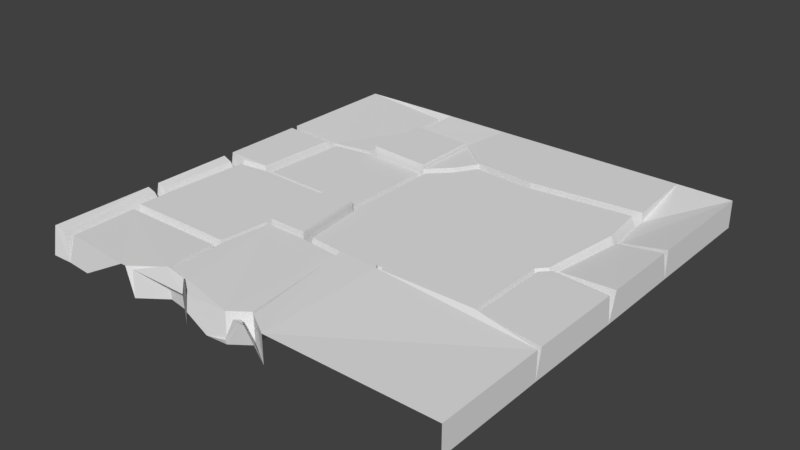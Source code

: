 # Source: Floor_Tile3.blend  (saved by Blender 2.78.0; exported with 4.5.12 LTS)
import bpy
from mathutils import Matrix  # noqa: F401  (used for matrix-valued properties, if any)

bpy.ops.wm.read_factory_settings(use_empty=True)
scene = bpy.context.scene
scene.name = 'Scene'

# ---- collections
col_collection_1 = bpy.data.collections.new('Collection 1'); scene.collection.children.link(col_collection_1)

# ---- world
world_world = bpy.data.worlds.new('World'); scene.world = world_world
world_world.color = (0.05088, 0.05088, 0.05088)
world_world.use_sun_shadow = False
world_world.sun_shadow_jitter_overblur = 0.0
world_world.cycles.sampling_method = 'MANUAL'

# ---- meshes
me_plane_003 = bpy.data.meshes.new('Plane.003')
me_plane_003.from_pydata([(5.001, 4.976, -0.02061), (2.039, 4.988, -0.02061), (4.356, 4.98, -0.02061), (4.356, 4.98, 0.3), (5.001, 4.976, 0.3), (2.039, 4.988, 0.3), (4.356, 4.98, 0.3), (5.001, 3.55, -0.02061), (5.001, 3.55, 0.3), (4.422, 4.096, -0.02061), (4.422, 4.096, 0.2009), (4.488, 3.55, 0.2009), (4.422, 4.096, 0.3092), (1.987, 4.343, -0.02061), (1.987, 4.343, 0.3092), (2.388, 4.027, 0.3092), (3.121, 3.97, 0.3092), (4.488, 3.55, -0.02061), (3.121, 3.97, -0.02061), (2.039, 4.988, 0.3), (1.987, 4.343, 0.258), (2.388, 4.027, -0.02061), (4.488, 3.467, 0.2322), (5.001, 3.467, 0.3), (4.347, 4.011, 0.2827), (4.409, 3.497, 0.2827), (3.124, 3.892, 0.2827), (1.198, 4.399, -0.02061), (1.198, 4.399, 0.258), (1.245, 4.997, -0.02061), (1.245, 4.997, 0.3), (1.198, 4.908, 0.258), (1.987, 4.343, 0.3005), (2.388, 4.027, 0.3005), (2.435, 3.945, 0.2827), (5.003, 2.475, -0.02061), (5.003, 2.563, 0.3), (4.36, 2.544, -0.02061), (4.36, 2.621, 0.2322), (4.288, 2.552, 0.2827), (2.296, 3.712, 0.2827), (2.059, 3.471, 0.2827), (2.059, 2.382, 0.2827), (2.162, 1.564, 0.2827), (2.69, 1.513, 0.2827), (3.081, 1.547, 0.2827), (3.13, 1.483, 0.2827), (4.192, 1.483, 0.2827), (4.192, 2.45, 0.2827), (1.198, 4.908, -0.02061), (1.217, 4.378, 0.3419), (1.969, 4.325, 0.3419), (2.24, 3.779, -0.02061), (2.24, 3.779, 0.3005), (1.987, 3.522, -0.02061), (1.987, 3.522, 0.3005), (4.257, 2.436, -0.02061), (1.987, 2.363, -0.02061), (2.097, 1.492, -0.02061), (2.659, 1.438, -0.02061), (3.075, 1.474, -0.02061), (3.127, 1.406, -0.02061), (4.257, 1.406, -0.02061), (1.141, 4.908, 0.258), (1.141, 4.399, 0.258), (1.969, 3.543, 0.3419), (1.198, 3.586, -0.02061), (1.217, 3.604, 0.3419), (1.245, 4.997, 0.3), (1.198, 4.908, 0.2714), (4.36, 2.503, 0.2919), (1.94, 3.482, 0.2514), (1.94, 2.407, 0.2514), (1.981, 2.347, 0.3452), (2.086, 1.509, 0.3452), (2.097, 1.445, 0.3146), (2.628, 1.395, 0.3146), (2.659, 1.438, 0.3546), (3.075, 1.474, 0.3546), (3.127, 1.406, 0.3546), (4.257, 1.406, 0.3546), (4.257, 1.457, 0.2919), (4.257, 2.403, 0.2919), (1.141, 3.586, 0.258), (0.437, 5.0, -0.02061), (0.4425, 5.0, 0.3), (4.47e-08, 4.996, 0.3), (2.98e-08, 3.534, 0.3), (0.6521, 3.506, 0.258), (0.437, 5.0, 0.3), (5.003, 2.439, 0.3), (1.591, 2.392, -0.02061), (1.573, 2.433, 0.2514), (1.208, 3.541, 0.2514), (0.7143, 3.467, 0.2514), (0.6697, 2.46, 0.2514), (1.63, 1.492, -0.02061), (1.637, 1.509, 0.3452), (1.6, 2.374, 0.3452), (2.783, 0.1683, -0.02061), (2.745, 0.1948, 0.3), (1.655, 1.445, 0.3146), (1.597, 0.8648, 0.3146), (1.625, 0.2326, 0.3146), (1.905, 0.1872, 0.3146), (2.075, 0.0207, 0.3), (2.548, 0.05098, 0.3), (2.783, 0.1683, 0.3), (4.994, 0.0, 0.3), (4.994, 1.29, 0.3), (3.059, 0.0, 0.3), (4.994, 1.29, -0.02061), (4.994, 1.35, 0.3), (-2.98e-08, 4.996, -0.02061), (-8.941e-08, 3.532, -0.02061), (0.6172, 2.42, -0.02061), (0.6653, 3.506, -0.02061), (2.575, 0.01604, -0.02061), (1.568, 0.8775, -0.02061), (1.597, 0.2083, -0.02061), (1.894, 0.1603, -0.02061), (2.074, -3.469e-18, 0.1255), (2.057, 0.0, -0.02061), (2.324, 0.0, -0.02061), (3.059, 0.0, -0.02061), (4.994, 0.0, -0.02061), (0.6359, 2.365, 0.2929), (1.537, 2.339, 0.2929), (0.5911, 3.427, 0.2889), (0.5491, 2.478, 0.2889), (1.573, 1.506, 0.2929), (2.705, 0.0, 0.3), (2.763, 0.04236, 0.3), (2.574, 0.0, 0.03491), (1.517, 0.9366, 0.2929), (1.504, 0.8248, 0.2879), (1.53, 0.2275, 0.3), (1.6, 0.1959, 0.3462), (1.885, 0.1495, 0.3462), (2.038, 0.0, 0.3), (2.832, 0.0, 0.3), (5.96e-08, 3.45, 0.3), (0.2567, 2.372, -0.02061), (0.302, 2.321, 0.2929), (0.2612, 1.343, 0.2929), (0.2612, 0.9366, 0.2929), (0.2341, 2.436, 0.2889), (4.47e-08, 2.48, 0.3), (0.2126, 0.8775, -0.02061), (1.31, 0.0, -0.02061), (1.217, 0.0, 0.3), (0.2945, 0.8248, 0.2879), (0.3305, 0.06279, 0.3), (1.156, 0.0, 0.3), (1.33, 0.0, 0.3), (0.2126, 1.316, -0.02061), (0.0, 2.433, 0.04603), (0.253, 0.02374, -0.02061), (0.5652, 0.0, -0.02061), (0.126, 2.328, 0.2714), (0.08661, 1.384, 0.2714), (0.1026, 1.253, 0.2701), (0.1026, 0.8532, 0.2701), (-1.49e-08, 2.421, -0.02061), (0.1394, 0.0754, 0.2701), (-7.451e-09, 1.387, 0.3), (1.49e-08, 1.323, -0.02061), (0.0, 2.396, 0.08353), (0.0, 2.208, 0.3), (0.0, 1.256, 0.3), (0.0, 0.07168, 0.3), (1.49e-08, 0.01698, -0.02061), (2.235e-08, 2.351, 0.3)], [], [(0, 1, 2), (0, 2, 3, 4), (2, 1, 5, 6), (7, 0, 4, 8), (2, 9, 10, 3), (8, 4, 3, 10, 11), (9, 2, 6, 12), (1, 13, 14, 5), (6, 5, 14, 15, 16, 12), (17, 7, 8, 11), (9, 17, 11, 10), (18, 9, 12, 16), (13, 1, 19, 20), (13, 21, 15, 14), (21, 18, 16, 15), (7, 17, 22, 23), (17, 9, 24, 25), (9, 18, 26, 24), (27, 13, 20, 28), (1, 29, 30, 19), (31, 28, 20, 19, 30), (21, 13, 32, 33), (18, 21, 34, 26), (35, 7, 23, 36), (17, 37, 38, 22), (36, 23, 22, 38), (37, 17, 25, 39), (25, 24, 26, 34, 40, 41, 42, 43, 44, 45, 46, 47, 48, 39), (49, 27, 28, 31), (13, 27, 50, 51), (29, 49, 31, 30), (52, 21, 33, 53), (13, 54, 55, 32), (53, 33, 32, 55), (21, 52, 40, 34), (36, 38, 37, 35), (56, 37, 39, 48), (52, 54, 41, 40), (54, 57, 42, 41), (57, 58, 43, 42), (58, 59, 44, 43), (59, 60, 45, 44), (60, 61, 46, 45), (61, 62, 47, 46), (62, 56, 48, 47), (27, 49, 63, 64), (54, 13, 51, 65), (27, 66, 67, 50), (67, 65, 51, 50), (49, 29, 68, 69), (54, 52, 53, 55), (37, 56, 82, 70), (57, 54, 71, 72), (58, 57, 73, 74), (59, 58, 75, 76), (60, 59, 77, 78), (61, 60, 78, 79), (62, 61, 79, 80), (56, 62, 81, 82), (66, 27, 64, 83), (85, 86, 87, 88, 83, 64, 63), (66, 54, 65, 67), (84, 49, 69, 89), (29, 84, 89, 68), (89, 69, 68), (70, 90, 35, 37), (91, 57, 72, 92), (54, 66, 93, 71), (93, 94, 95, 92, 72, 71), (96, 58, 74, 97), (57, 91, 98, 73), (98, 97, 74, 73), (99, 59, 76, 100), (58, 96, 101, 75), (100, 76, 75, 101, 102, 103, 104, 105, 106), (59, 99, 107, 77), (108, 109, 80, 79, 78, 77, 107, 110), (111, 62, 80, 109), (112, 90, 70, 82, 81), (85, 63, 49, 84), (86, 85, 84, 113), (87, 114, 116, 88), (90, 112, 111, 35), (115, 91, 92, 95), (66, 116, 94, 93), (116, 115, 95, 94), (91, 96, 97, 98), (117, 99, 100, 106), (96, 118, 102, 101), (118, 119, 103, 102), (119, 120, 104, 103), (121, 105, 104, 120, 122), (123, 117, 106, 105, 121), (110, 107, 99, 124), (125, 111, 109, 108), (112, 81, 62, 111), (116, 66, 83, 88), (91, 115, 126, 127), (115, 116, 128, 129), (96, 91, 127, 130), (131, 132, 99, 117, 133), (118, 96, 130, 134), (119, 118, 135, 136), (120, 119, 137, 138), (122, 120, 138, 139), (133, 117, 123), (124, 99, 132, 140), (116, 114, 141, 128), (115, 142, 143, 126), (143, 144, 145, 134, 130, 127, 126), (142, 115, 129, 146), (141, 147, 146, 129, 128), (140, 132, 131), (148, 118, 134, 145), (149, 119, 136, 150), (118, 148, 151, 135), (150, 136, 135, 151, 152, 153), (154, 137, 119, 149), (139, 138, 137, 154), (142, 155, 144, 143), (155, 148, 145, 144), (142, 146, 147, 156, 163), (148, 157, 152, 151), (153, 152, 157, 158), (155, 142, 159, 160), (148, 155, 161, 162), (157, 148, 162, 164), (165, 166, 155, 160), (169, 161, 155, 166), (170, 164, 162, 161, 169), (163, 167, 172, 159, 142), (170, 171, 157, 164), (172, 168, 165, 160, 159), (172, 167, 163)])
_uv = me_plane_003.uv_layers.new(name='UVMap')
_uv.uv.foreach_set('vector', [0.995, 0.9972, 0.7001, 0.9984, 0.9308, 0.9976, 0.995, 0.9972, 0.9308, 0.9976, 0.9308, 0.9976, 0.995, 0.9972, 0.9308, 0.9976, 0.7001, 0.9984, 0.7001, 0.9984, 0.9308, 0.9976, 0.995, 0.8552, 0.995, 0.9972, 0.995, 0.9972, 0.995, 0.8552, 0.9308, 0.9976, 0.9373, 0.9096, 0.9373, 0.9096, 0.9308, 0.9976, 0.995, 0.8552, 0.995, 0.9972, 0.9308, 0.9976, 0.9373, 0.9096, 0.9439, 0.8552, 0.9373, 0.9096, 0.9308, 0.9976, 0.9308, 0.9976, 0.9373, 0.9096, 0.7001, 0.9984, 0.6949, 0.9342, 0.6949, 0.9342, 0.7001, 0.9984, 0.9308, 0.9976, 0.7001, 0.9984, 0.6949, 0.9342, 0.7348, 0.9027, 0.8078, 0.8971, 0.9373, 0.9096, 0.9439, 0.8552, 0.995, 0.8552, 0.995, 0.8552, 0.9439, 0.8552, 0.9373, 0.9096, 0.9439, 0.8552, 0.9439, 0.8552, 0.9373, 0.9096, 0.8078, 0.8971, 0.9373, 0.9096, 0.9373, 0.9096, 0.8078, 0.8971, 0.6949, 0.9342, 0.7001, 0.9984, 0.7001, 0.9984, 0.6949, 0.9342, 0.6949, 0.9342, 0.7348, 0.9027, 0.7348, 0.9027, 0.6949, 0.9342, 0.7348, 0.9027, 0.8078, 0.8971, 0.8078, 0.8971, 0.7348, 0.9027, 0.995, 0.8552, 0.9439, 0.8552, 0.9439, 0.847, 0.995, 0.847, 0.9439, 0.8552, 0.9373, 0.9096, 0.9298, 0.9011, 0.936, 0.85, 0.9373, 0.9096, 0.8078, 0.8971, 0.8081, 0.8893, 0.9298, 0.9011, 0.6164, 0.9398, 0.6949, 0.9342, 0.6949, 0.9342, 0.6164, 0.9398, 0.7001, 0.9984, 0.6211, 0.9993, 0.6211, 0.9993, 0.7001, 0.9984, 0.6164, 0.9904, 0.6164, 0.9398, 0.6949, 0.9342, 0.7001, 0.9984, 0.6211, 0.9993, 0.7348, 0.9027, 0.6949, 0.9342, 0.6949, 0.9342, 0.7348, 0.9027, 0.8078, 0.8971, 0.7348, 0.9027, 0.7396, 0.8946, 0.8081, 0.8893, 0.9951, 0.7482, 0.995, 0.8552, 0.995, 0.847, 0.9951, 0.757, 0.9439, 0.8552, 0.9312, 0.7551, 0.9312, 0.7628, 0.9439, 0.847, 0.9951, 0.757, 0.995, 0.847, 0.9439, 0.847, 0.9312, 0.7628, 0.9312, 0.7551, 0.9439, 0.8552, 0.936, 0.85, 0.924, 0.7559, 0.936, 0.85, 0.9298, 0.9011, 0.8081, 0.8893, 0.7396, 0.8946, 0.7257, 0.8714, 0.7021, 0.8474, 0.7021, 0.739, 0.7123, 0.6575, 0.7649, 0.6524, 0.8039, 0.6558, 0.8087, 0.6494, 0.9144, 0.6494, 0.9144, 0.7458, 0.924, 0.7559, 0.6164, 0.9904, 0.6164, 0.9398, 0.6164, 0.9398, 0.6164, 0.9904, 0.6949, 0.9342, 0.6164, 0.9398, 0.6182, 0.9377, 0.6931, 0.9324, 0.6211, 0.9993, 0.6164, 0.9904, 0.6164, 0.9904, 0.6211, 0.9993, 0.7201, 0.878, 0.7348, 0.9027, 0.7348, 0.9027, 0.7201, 0.878, 0.6949, 0.9342, 0.6949, 0.8525, 0.6949, 0.8525, 0.6949, 0.9342, 0.7201, 0.878, 0.7348, 0.9027, 0.6949, 0.9342, 0.6949, 0.8525, 0.7348, 0.9027, 0.7201, 0.878, 0.7257, 0.8714, 0.7396, 0.8946, 0.9951, 0.757, 0.9312, 0.7628, 0.9312, 0.7551, 0.9951, 0.7482, 0.9209, 0.7443, 0.9312, 0.7551, 0.924, 0.7559, 0.9144, 0.7458, 0.7201, 0.878, 0.6949, 0.8525, 0.7021, 0.8474, 0.7257, 0.8714, 0.6949, 0.8525, 0.6949, 0.7371, 0.7021, 0.739, 0.7021, 0.8474, 0.6949, 0.7371, 0.7059, 0.6503, 0.7123, 0.6575, 0.7021, 0.739, 0.7059, 0.6503, 0.7618, 0.645, 0.7649, 0.6524, 0.7123, 0.6575, 0.7618, 0.645, 0.8033, 0.6486, 0.8039, 0.6558, 0.7649, 0.6524, 0.8033, 0.6486, 0.8084, 0.6418, 0.8087, 0.6494, 0.8039, 0.6558, 0.8084, 0.6418, 0.9209, 0.6418, 0.9144, 0.6494, 0.8087, 0.6494, 0.9209, 0.6418, 0.9209, 0.7443, 0.9144, 0.7458, 0.9144, 0.6494, 0.6164, 0.9398, 0.6164, 0.9904, 0.6107, 0.9904, 0.6107, 0.9398, 0.6949, 0.8525, 0.6949, 0.9342, 0.6931, 0.9324, 0.6931, 0.8546, 0.6164, 0.9398, 0.6164, 0.8588, 0.6182, 0.8606, 0.6182, 0.9377, 0.6182, 0.8606, 0.6931, 0.8546, 0.6931, 0.9324, 0.6182, 0.9377, 0.6164, 0.9904, 0.6211, 0.9993, 0.6211, 0.9993, 0.6164, 0.9904, 0.6949, 0.8525, 0.7201, 0.878, 0.7201, 0.878, 0.6949, 0.8525, 0.9312, 0.7551, 0.9209, 0.7443, 0.9209, 0.741, 0.9312, 0.751, 0.6949, 0.7371, 0.6949, 0.8525, 0.6903, 0.8485, 0.6903, 0.7414, 0.7059, 0.6503, 0.6949, 0.7371, 0.6943, 0.7354, 0.7048, 0.652, 0.7618, 0.645, 0.7059, 0.6503, 0.7059, 0.6457, 0.7587, 0.6406, 0.8033, 0.6486, 0.7618, 0.645, 0.7618, 0.645, 0.8033, 0.6486, 0.8084, 0.6418, 0.8033, 0.6486, 0.8033, 0.6486, 0.8084, 0.6418, 0.9209, 0.6418, 0.8084, 0.6418, 0.8084, 0.6418, 0.9209, 0.6418, 0.9209, 0.7443, 0.9209, 0.6418, 0.9209, 0.6468, 0.9209, 0.741, 0.6164, 0.8588, 0.6164, 0.9398, 0.6107, 0.9398, 0.6107, 0.8588, 0.5411, 0.9996, 0.4971, 0.9992, 0.4971, 0.8536, 0.562, 0.8508, 0.6107, 0.8588, 0.6107, 0.9398, 0.6107, 0.9904, 0.6164, 0.8588, 0.6949, 0.8525, 0.6931, 0.8546, 0.6182, 0.8606, 0.5406, 0.9996, 0.6164, 0.9904, 0.6164, 0.9904, 0.5406, 0.9996, 0.6211, 0.9993, 0.5406, 0.9996, 0.5406, 0.9996, 0.6211, 0.9993, 0.5406, 0.9996, 0.6164, 0.9904, 0.6211, 0.9993, 0.9312, 0.751, 0.9951, 0.7447, 0.9951, 0.7482, 0.9312, 0.7551, 0.6555, 0.7399, 0.6949, 0.7371, 0.6903, 0.7414, 0.6537, 0.744, 0.6949, 0.8525, 0.6164, 0.8588, 0.6174, 0.8543, 0.6903, 0.8485, 0.6174, 0.8543, 0.5682, 0.8469, 0.5638, 0.7467, 0.6537, 0.744, 0.6903, 0.7414, 0.6903, 0.8485, 0.6593, 0.6503, 0.7059, 0.6503, 0.7048, 0.652, 0.6601, 0.652, 0.6949, 0.7371, 0.6555, 0.7399, 0.6564, 0.7382, 0.6943, 0.7354, 0.6564, 0.7382, 0.6601, 0.652, 0.7048, 0.652, 0.6943, 0.7354, 0.7741, 0.5186, 0.7618, 0.645, 0.7587, 0.6406, 0.7704, 0.5212, 0.7059, 0.6503, 0.6593, 0.6503, 0.6619, 0.6457, 0.7059, 0.6457, 0.7704, 0.5212, 0.7587, 0.6406, 0.7059, 0.6457, 0.6619, 0.6457, 0.6561, 0.5879, 0.6588, 0.525, 0.6867, 0.5204, 0.7037, 0.5039, 0.7508, 0.5069, 0.7618, 0.645, 0.7741, 0.5186, 0.7741, 0.5186, 0.7618, 0.645, 0.9943, 0.5018, 0.9943, 0.6302, 0.9209, 0.6418, 0.8084, 0.6418, 0.8033, 0.6486, 0.7618, 0.645, 0.7741, 0.5186, 0.8016, 0.5018, 0.9943, 0.6302, 0.9209, 0.6418, 0.9209, 0.6418, 0.9943, 0.6302, 0.9943, 0.6362, 0.9951, 0.7447, 0.9312, 0.751, 0.9209, 0.741, 0.9209, 0.6468, 0.5411, 0.9996, 0.6107, 0.9904, 0.6164, 0.9904, 0.5406, 0.9996, 0.4971, 0.9992, 0.5411, 0.9996, 0.5406, 0.9996, 0.4971, 0.9992, 0.4971, 0.8536, 0.4971, 0.8535, 0.5633, 0.8508, 0.562, 0.8508, 0.9951, 0.7447, 0.9943, 0.6362, 0.9943, 0.6302, 0.9951, 0.7482, 0.5585, 0.7428, 0.6555, 0.7399, 0.6537, 0.744, 0.5638, 0.7467, 0.6164, 0.8588, 0.5633, 0.8508, 0.5682, 0.8469, 0.6174, 0.8543, 0.5633, 0.8508, 0.5585, 0.7428, 0.5638, 0.7467, 0.5682, 0.8469, 0.6555, 0.7399, 0.6593, 0.6503, 0.6601, 0.652, 0.6564, 0.7382, 0.7534, 0.5034, 0.7741, 0.5186, 0.7704, 0.5212, 0.7508, 0.5069, 0.6593, 0.6503, 0.6532, 0.5892, 0.6561, 0.5879, 0.6619, 0.6457, 0.6532, 0.5892, 0.6561, 0.5225, 0.6588, 0.525, 0.6561, 0.5879, 0.6561, 0.5225, 0.6856, 0.5178, 0.6867, 0.5204, 0.6588, 0.525, 0.7036, 0.5018, 0.7037, 0.5039, 0.6867, 0.5204, 0.6856, 0.5178, 0.7019, 0.5018, 0.7284, 0.5018, 0.7534, 0.5034, 0.7508, 0.5069, 0.7037, 0.5039, 0.7036, 0.5018, 0.8016, 0.5018, 0.7741, 0.5186, 0.7741, 0.5186, 0.8016, 0.5018, 0.9943, 0.5018, 0.9943, 0.6302, 0.9943, 0.6302, 0.9943, 0.5018, 0.9943, 0.6362, 0.9209, 0.6468, 0.9209, 0.6418, 0.9943, 0.6302, 0.5633, 0.8508, 0.6164, 0.8588, 0.6107, 0.8588, 0.562, 0.8508, 0.6555, 0.7399, 0.5585, 0.7428, 0.5604, 0.7373, 0.6502, 0.7347, 0.5585, 0.7428, 0.5633, 0.8508, 0.5559, 0.8429, 0.5518, 0.7485, 0.6593, 0.6503, 0.6555, 0.7399, 0.6502, 0.7347, 0.6537, 0.6517, 0.7664, 0.5018, 0.7721, 0.506, 0.7741, 0.5186, 0.7534, 0.5034, 0.7533, 0.5018, 0.6532, 0.5892, 0.6593, 0.6503, 0.6537, 0.6517, 0.6481, 0.5951, 0.6561, 0.5225, 0.6532, 0.5892, 0.6469, 0.5839, 0.6494, 0.5245, 0.6856, 0.5178, 0.6561, 0.5225, 0.6563, 0.5213, 0.6848, 0.5167, 0.7019, 0.5018, 0.6856, 0.5178, 0.6848, 0.5167, 0.7, 0.5018, 0.7533, 0.5018, 0.7534, 0.5034, 0.7284, 0.5018, 0.8016, 0.5018, 0.7741, 0.5186, 0.7721, 0.506, 0.7791, 0.5018, 0.5633, 0.8508, 0.4971, 0.8535, 0.4971, 0.8453, 0.5559, 0.8429, 0.5585, 0.7428, 0.5226, 0.738, 0.5272, 0.7329, 0.5604, 0.7373, 0.5272, 0.7329, 0.5231, 0.6355, 0.5231, 0.5951, 0.6481, 0.5951, 0.6537, 0.6517, 0.6502, 0.7347, 0.5604, 0.7373, 0.5226, 0.738, 0.5585, 0.7428, 0.5518, 0.7485, 0.5204, 0.7443, 0.4971, 0.8453, 0.4971, 0.7487, 0.5204, 0.7443, 0.5518, 0.7485, 0.5559, 0.8429, 0.7791, 0.5018, 0.7721, 0.506, 0.7664, 0.5018, 0.5183, 0.5892, 0.6532, 0.5892, 0.6481, 0.5951, 0.5231, 0.5951, 0.6275, 0.5018, 0.6561, 0.5225, 0.6494, 0.5245, 0.6182, 0.5018, 0.6532, 0.5892, 0.5183, 0.5892, 0.5264, 0.5839, 0.6469, 0.5839, 0.6182, 0.5018, 0.6494, 0.5245, 0.6469, 0.5839, 0.5264, 0.5839, 0.53, 0.5081, 0.6122, 0.5018, 0.6295, 0.5018, 0.6563, 0.5213, 0.6561, 0.5225, 0.6275, 0.5018, 0.7, 0.5018, 0.6848, 0.5167, 0.6563, 0.5213, 0.6295, 0.5018, 0.5226, 0.738, 0.5183, 0.6328, 0.5231, 0.6355, 0.5272, 0.7329, 0.5183, 0.6328, 0.5183, 0.5892, 0.5231, 0.5951, 0.5231, 0.6355, 0.5226, 0.738, 0.5204, 0.7443, 0.4971, 0.7487, 0.4971, 0.7441, 0.4971, 0.7428, 0.5183, 0.5892, 0.5223, 0.5042, 0.53, 0.5081, 0.5264, 0.5839, 0.6122, 0.5018, 0.53, 0.5081, 0.5223, 0.5042, 0.5534, 0.5018, 0.5183, 0.6328, 0.5226, 0.738, 0.5096, 0.7335, 0.5057, 0.6396, 0.5183, 0.5892, 0.5183, 0.6328, 0.5073, 0.6265, 0.5073, 0.5867, 0.5223, 0.5042, 0.5183, 0.5892, 0.5073, 0.5867, 0.511, 0.5093, 0.4971, 0.6399, 0.4971, 0.6335, 0.5183, 0.6328, 0.5057, 0.6396, 0.4971, 0.6269, 0.5073, 0.6265, 0.5183, 0.6328, 0.4971, 0.6335, 0.4971, 0.5089, 0.511, 0.5093, 0.5073, 0.5867, 0.5073, 0.6265, 0.4971, 0.6269, 0.4971, 0.7428, 0.4971, 0.7403, 0.4971, 0.7359, 0.5096, 0.7335, 0.5226, 0.738, 0.4971, 0.5089, 0.4971, 0.5035, 0.5223, 0.5042, 0.511, 0.5093, 0.4971, 0.7359, 0.4971, 0.7216, 0.4971, 0.6399, 0.5057, 0.6396, 0.5096, 0.7335, 0.4971, 0.7359, 0.4971, 0.7403, 0.4971, 0.7428])
me_plane_003.use_remesh_preserve_volume = False
me_plane_003.use_remesh_preserve_attributes = False
me_plane_003.use_mirror_vertex_groups = False
me_plane_003.update()

# ---- objects
ob_plane_002 = bpy.data.objects.new('Plane.002', me_plane_003)

# ---- transforms, parenting, visibility, modifiers, constraints
ob_plane_002.location = (0.0, 0.0, 0.0)
ob_plane_002.lineart.crease_threshold = 0.0

# ---- collection membership
col_collection_1.objects.link(ob_plane_002)

# ---- scene / render settings (as saved in the file)
scene.frame_start = 1; scene.frame_end = 250; scene.frame_set(1)
scene.render.engine = 'BLENDER_EEVEE_NEXT'
scene.render.resolution_percentage = 50
scene.render.dither_intensity = 0.0
scene.cycles.use_denoising = False
scene.cycles.samples = 128
scene.cycles.sampling_pattern = 'TABULATED_SOBOL'
scene.cycles.light_sampling_threshold = 0.0
scene.cycles.use_adaptive_sampling = False
scene.cycles.use_light_tree = False
scene.cycles.blur_glossy = 0.0
scene.cycles.sample_clamp_indirect = 0.0
scene.view_settings.view_transform = 'Standard'
bpy.context.view_layer.update()

# ---- added for rendering (the .blend has no active camera and no usable light): camera, sun
cam_auto = bpy.data.cameras.new('AutoCamera')
cam_auto.lens = 50.0
cam_auto.sensor_width = 36.0
cam_auto.clip_end = 1000.0
ob_auto_camera = bpy.data.objects.new('AutoCamera', cam_auto)
scene.collection.objects.link(ob_auto_camera)
ob_auto_camera.location = (9.05452, -5.36387, 5.4096)
ob_auto_camera.rotation_euler = (1.09748, -7.21219e-08, 0.694738)
scene.camera = ob_auto_camera
light_auto_sun = bpy.data.lights.new('AutoSun', 'SUN')
light_auto_sun.energy = 3.0
light_auto_sun.angle = 0.0523599
ob_auto_sun = bpy.data.objects.new('AutoSun', light_auto_sun)
scene.collection.objects.link(ob_auto_sun)
ob_auto_sun.rotation_euler = (0.872665, 0.174533, 0.523599)
bpy.context.view_layer.update()
